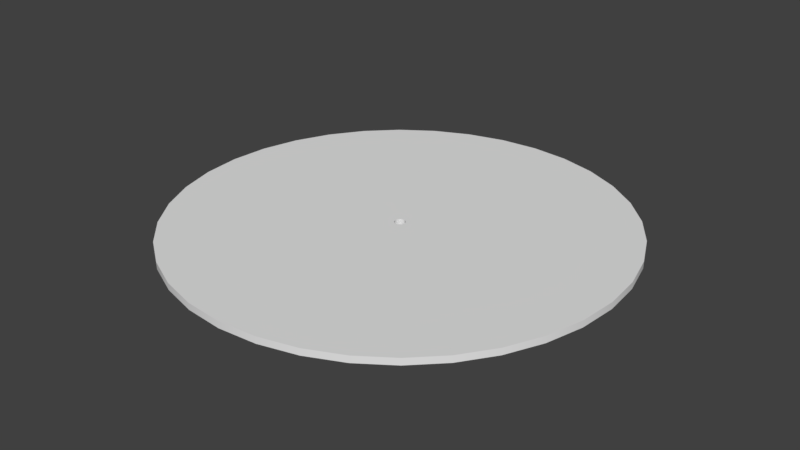 # Source: Record.blend  (saved by Blender 2.79.0; exported with 4.5.12 LTS)
import bpy
from mathutils import Matrix  # noqa: F401  (used for matrix-valued properties, if any)

bpy.ops.wm.read_factory_settings(use_empty=True)
scene = bpy.context.scene
scene.name = 'Scene'

# ---- collections
col_collection_1 = bpy.data.collections.new('Collection 1'); scene.collection.children.link(col_collection_1)

# ---- world
world_world = bpy.data.worlds.new('World'); scene.world = world_world
world_world.color = (0.05088, 0.05088, 0.05088)
world_world.use_sun_shadow = False
world_world.sun_shadow_jitter_overblur = 0.0
world_world.cycles.sampling_method = 'MANUAL'

# ---- meshes
me_cylinder = bpy.data.meshes.new('Cylinder')
me_cylinder.from_pydata([(-3.415e-09, 0.5, 0.007626), (0.08682, 0.4924, 0.007626), (0.171, 0.4698, 0.007626), (0.25, 0.433, 0.007626), (0.3214, 0.383, 0.007626), (0.383, 0.3214, 0.007626), (0.433, 0.25, 0.007626), (0.4698, 0.171, 0.007626), (0.4924, 0.08682, 0.007626), (0.5, -2.434e-08, 0.007626), (0.4924, -0.08682, 0.007626), (0.4698, -0.171, 0.007626), (0.433, -0.25, 0.007626), (0.383, -0.3214, 0.007626), (0.3214, -0.383, 0.007626), (0.25, -0.433, 0.007626), (0.171, -0.4698, 0.007626), (0.08682, -0.4924, 0.007626), (1.913e-07, -0.5, 0.007626), (-0.08682, -0.4924, 0.007626), (-0.171, -0.4698, 0.007626), (-0.25, -0.433, 0.007626), (-0.3214, -0.383, 0.007626), (-0.383, -0.3214, 0.007626), (-0.433, -0.25, 0.007626), (-0.4698, -0.171, 0.007626), (-0.4924, -0.08682, 0.007626), (-0.5, -2.945e-07, 0.007626), (-0.4924, 0.08682, 0.007626), (-0.4698, 0.171, 0.007626), (-0.433, 0.25, 0.007626), (-0.383, 0.3214, 0.007626), (-0.3214, 0.383, 0.007626), (-0.25, 0.433, 0.007626), (-0.171, 0.4698, 0.007626), (-0.08682, 0.4924, 0.007626), (-3.415e-09, 0.5, 0.0), (0.08682, 0.4924, 0.0), (0.171, 0.4698, 0.0), (0.25, 0.433, 0.0), (0.3214, 0.383, 0.0), (0.383, 0.3214, 0.0), (0.433, 0.25, 0.0), (0.4698, 0.171, 0.0), (0.4924, 0.08682, 0.0), (0.5, -2.434e-08, 0.0), (0.4924, -0.08682, 0.0), (0.4698, -0.171, 0.0), (0.433, -0.25, 0.0), (0.383, -0.3214, 0.0), (0.3214, -0.383, 0.0), (0.25, -0.433, 0.0), (0.171, -0.4698, 0.0), (0.08682, -0.4924, 0.0), (1.913e-07, -0.5, 0.0), (-0.08682, -0.4924, 0.0), (-0.171, -0.4698, 0.0), (-0.25, -0.433, 0.0), (-0.3214, -0.383, 0.0), (-0.383, -0.3214, 0.0), (-0.433, -0.25, 0.0), (-0.4698, -0.171, 0.0), (-0.4924, -0.08682, 0.0), (-0.5, -2.945e-07, 0.0), (-0.4924, 0.08682, 0.0), (-0.4698, 0.171, 0.0), (-0.433, 0.25, 0.0), (-0.383, 0.3214, 0.0), (-0.3214, 0.383, 0.0), (-0.25, 0.433, 0.0), (-0.171, 0.4698, 0.0), (-0.08682, 0.4924, 0.0), (0.00213, 0.01208, 0.007626), (7.203e-09, 0.01226, 0.007626), (0.004195, 0.01152, 0.007626), (0.006132, 0.01062, 0.007626), (0.007883, 0.009395, 0.007626), (0.009395, 0.007883, 0.007626), (0.01062, 0.006132, 0.007626), (0.01152, 0.004194, 0.007626), (0.01208, 0.00213, 0.007626), (0.01226, -1.209e-07, 0.007626), (0.01208, -0.00213, 0.007626), (0.01152, -0.004195, 0.007626), (0.01062, -0.006132, 0.007626), (0.009395, -0.007883, 0.007626), (0.007883, -0.009395, 0.007626), (0.006132, -0.01062, 0.007626), (0.004195, -0.01152, 0.007626), (0.00213, -0.01208, 0.007626), (1.198e-08, -0.01226, 0.007626), (-0.00213, -0.01208, 0.007626), (-0.004195, -0.01152, 0.007626), (-0.006132, -0.01062, 0.007626), (-0.007883, -0.009395, 0.007626), (-0.009395, -0.007883, 0.007626), (-0.01062, -0.006132, 0.007626), (-0.01152, -0.004195, 0.007626), (-0.01208, -0.00213, 0.007626), (-0.01226, -1.276e-07, 0.007626), (-0.01208, 0.00213, 0.007626), (-0.01152, 0.004194, 0.007626), (-0.01062, 0.006132, 0.007626), (-0.009395, 0.007883, 0.007626), (-0.007883, 0.009395, 0.007626), (-0.006132, 0.01062, 0.007626), (-0.004195, 0.01152, 0.007626), (-0.00213, 0.01208, 0.007626), (0.00213, 0.01208, 0.0), (7.203e-09, 0.01226, 0.0), (0.004195, 0.01152, 0.0), (0.006132, 0.01062, 0.0), (0.007883, 0.009395, 0.0), (0.009395, 0.007883, 0.0), (0.01062, 0.006132, 0.0), (0.01152, 0.004194, 0.0), (0.01208, 0.00213, 0.0), (0.01226, -1.209e-07, 0.0), (0.01208, -0.00213, 0.0), (0.01152, -0.004195, 0.0), (0.01062, -0.006132, 0.0), (0.009395, -0.007883, 0.0), (0.007883, -0.009395, 0.0), (0.006132, -0.01062, 0.0), (0.004195, -0.01152, 0.0), (0.00213, -0.01208, 0.0), (1.198e-08, -0.01226, 0.0), (-0.00213, -0.01208, 0.0), (-0.004195, -0.01152, 0.0), (-0.006132, -0.01062, 0.0), (-0.007883, -0.009395, 0.0), (-0.009395, -0.007883, 0.0), (-0.01062, -0.006132, 0.0), (-0.01152, -0.004195, 0.0), (-0.01208, -0.00213, 0.0), (-0.01226, -1.276e-07, 0.0), (-0.01208, 0.00213, 0.0), (-0.01152, 0.004194, 0.0), (-0.01062, 0.006132, 0.0), (-0.009395, 0.007883, 0.0), (-0.007883, 0.009395, 0.0), (-0.006132, 0.01062, 0.0), (-0.004195, 0.01152, 0.0), (-0.00213, 0.01208, 0.0)], [], [(36, 0, 1, 37), (37, 1, 2, 38), (38, 2, 3, 39), (39, 3, 4, 40), (40, 4, 5, 41), (41, 5, 6, 42), (42, 6, 7, 43), (43, 7, 8, 44), (44, 8, 9, 45), (45, 9, 10, 46), (46, 10, 11, 47), (47, 11, 12, 48), (48, 12, 13, 49), (49, 13, 14, 50), (50, 14, 15, 51), (51, 15, 16, 52), (52, 16, 17, 53), (53, 17, 18, 54), (54, 18, 19, 55), (55, 19, 20, 56), (56, 20, 21, 57), (57, 21, 22, 58), (58, 22, 23, 59), (59, 23, 24, 60), (60, 24, 25, 61), (61, 25, 26, 62), (62, 26, 27, 63), (63, 27, 28, 64), (64, 28, 29, 65), (65, 29, 30, 66), (66, 30, 31, 67), (67, 31, 32, 68), (68, 32, 33, 69), (69, 33, 34, 70), (0, 73, 72, 1), (70, 34, 35, 71), (71, 35, 0, 36), (35, 107, 73, 0), (34, 106, 107, 35), (33, 105, 106, 34), (32, 104, 105, 33), (31, 103, 104, 32), (30, 102, 103, 31), (29, 101, 102, 30), (28, 100, 101, 29), (27, 99, 100, 28), (26, 98, 99, 27), (25, 97, 98, 26), (24, 96, 97, 25), (23, 95, 96, 24), (22, 94, 95, 23), (21, 93, 94, 22), (20, 92, 93, 21), (19, 91, 92, 20), (18, 90, 91, 19), (17, 89, 90, 18), (16, 88, 89, 17), (15, 87, 88, 16), (14, 86, 87, 15), (13, 85, 86, 14), (12, 84, 85, 13), (11, 83, 84, 12), (10, 82, 83, 11), (9, 81, 82, 10), (8, 80, 81, 9), (7, 79, 80, 8), (6, 78, 79, 7), (5, 77, 78, 6), (4, 76, 77, 5), (3, 75, 76, 4), (2, 74, 75, 3), (83, 82, 118, 119), (97, 96, 132, 133), (84, 83, 119, 120), (98, 97, 133, 134), (85, 84, 120, 121), (99, 98, 134, 135), (86, 85, 121, 122), (72, 73, 109, 108), (100, 99, 135, 136), (87, 86, 122, 123), (74, 72, 108, 110), (101, 100, 136, 137), (88, 87, 123, 124), (75, 74, 110, 111), (102, 101, 137, 138), (89, 88, 124, 125), (76, 75, 111, 112), (103, 102, 138, 139), (90, 89, 125, 126), (77, 76, 112, 113), (104, 103, 139, 140), (91, 90, 126, 127), (78, 77, 113, 114), (105, 104, 140, 141), (92, 91, 127, 128), (79, 78, 114, 115), (106, 105, 141, 142), (93, 92, 128, 129), (80, 79, 115, 116), (107, 106, 142, 143), (94, 93, 129, 130), (81, 80, 116, 117), (73, 107, 143, 109), (95, 94, 130, 131), (82, 81, 117, 118), (96, 95, 131, 132), (1, 72, 74, 2)])
me_cylinder.polygons.foreach_set('use_smooth', [True] * 108)
_uv = me_cylinder.uv_layers.new(name='UVMap')
_uv.uv.foreach_set('vector', [0.9952, 0.004084, 0.9952, 0.007553, 0.9737, 0.007553, 0.9737, 0.004084, 0.9737, 0.004084, 0.9737, 0.007553, 0.9522, 0.007553, 0.9522, 0.004084, 0.9522, 0.004084, 0.9522, 0.007553, 0.9307, 0.007553, 0.9307, 0.004084, 0.9307, 0.004084, 0.9307, 0.007553, 0.9092, 0.007553, 0.9092, 0.004084, 0.9092, 0.004084, 0.9092, 0.007553, 0.8877, 0.007553, 0.8877, 0.004084, 0.8877, 0.004084, 0.8877, 0.007553, 0.8662, 0.007553, 0.8662, 0.004084, 0.8662, 0.004084, 0.8662, 0.007553, 0.8447, 0.007553, 0.8447, 0.004085, 0.8447, 0.004085, 0.8447, 0.007553, 0.8232, 0.007553, 0.8232, 0.004085, 0.8232, 0.004085, 0.8232, 0.007553, 0.8017, 0.007553, 0.8017, 0.004085, 0.9952, 0.01455, 0.9952, 0.01802, 0.9737, 0.01802, 0.9737, 0.01455, 0.9737, 0.01455, 0.9737, 0.01802, 0.9522, 0.01802, 0.9522, 0.01455, 0.9522, 0.01455, 0.9522, 0.01802, 0.9307, 0.01802, 0.9307, 0.01455, 0.9307, 0.01455, 0.9307, 0.01802, 0.9092, 0.01802, 0.9092, 0.01455, 0.9092, 0.01455, 0.9092, 0.01802, 0.8877, 0.01802, 0.8877, 0.01455, 0.8877, 0.01455, 0.8877, 0.01802, 0.8662, 0.01802, 0.8662, 0.01455, 0.8662, 0.01455, 0.8662, 0.01802, 0.8447, 0.01802, 0.8447, 0.01455, 0.8447, 0.01455, 0.8447, 0.01802, 0.8232, 0.01802, 0.8232, 0.01455, 0.8232, 0.01455, 0.8232, 0.01802, 0.8017, 0.01802, 0.8017, 0.01455, 0.9952, 0.01106, 0.9952, 0.01453, 0.9737, 0.01453, 0.9737, 0.01106, 0.9737, 0.01106, 0.9737, 0.01453, 0.9522, 0.01453, 0.9522, 0.01106, 0.9522, 0.01106, 0.9522, 0.01453, 0.9307, 0.01453, 0.9307, 0.01106, 0.9307, 0.01106, 0.9307, 0.01453, 0.9092, 0.01453, 0.9092, 0.01106, 0.9092, 0.01106, 0.9092, 0.01453, 0.8877, 0.01453, 0.8877, 0.01106, 0.8877, 0.01106, 0.8877, 0.01453, 0.8662, 0.01453, 0.8662, 0.01106, 0.8662, 0.01106, 0.8662, 0.01453, 0.8447, 0.01453, 0.8447, 0.01106, 0.8447, 0.01106, 0.8447, 0.01453, 0.8232, 0.01453, 0.8232, 0.01106, 0.8232, 0.01106, 0.8232, 0.01453, 0.8017, 0.01453, 0.8017, 0.01106, 0.8017, 0.01104, 0.8017, 0.007574, 0.8232, 0.007574, 0.8232, 0.01104, 0.8232, 0.01104, 0.8232, 0.007574, 0.8447, 0.007574, 0.8447, 0.01104, 0.8447, 0.01104, 0.8447, 0.007574, 0.8662, 0.007574, 0.8662, 0.01104, 0.8662, 0.01104, 0.8662, 0.007574, 0.8877, 0.007574, 0.8877, 0.01104, 0.8877, 0.01104, 0.8877, 0.007574, 0.9092, 0.007574, 0.9092, 0.01104, 0.9092, 0.01104, 0.9092, 0.007574, 0.9307, 0.007574, 0.9307, 0.01104, 0.9307, 0.01104, 0.9307, 0.007574, 0.9522, 0.007574, 0.9522, 0.01104, 0.5434, 0.9964, 0.5002, 0.4998, 0.5005, 0.4997, 0.6293, 0.9813, 0.9522, 0.01104, 0.9522, 0.007574, 0.9737, 0.007574, 0.9737, 0.01104, 0.9737, 0.01104, 0.9737, 0.007574, 0.9952, 0.007574, 0.9952, 0.01104, 0.4563, 0.9964, 0.4999, 0.4998, 0.5002, 0.4998, 0.5434, 0.9964, 0.3704, 0.9813, 0.4997, 0.4998, 0.4999, 0.4998, 0.4563, 0.9964, 0.2884, 0.9515, 0.4994, 0.4997, 0.4997, 0.4998, 0.3704, 0.9813, 0.2128, 0.908, 0.4991, 0.4996, 0.4994, 0.4997, 0.2884, 0.9515, 0.1459, 0.8521, 0.4989, 0.4994, 0.4991, 0.4996, 0.2128, 0.908, 0.08959, 0.7854, 0.4987, 0.4992, 0.4989, 0.4994, 0.1459, 0.8521, 0.04572, 0.7099, 0.4986, 0.499, 0.4987, 0.4992, 0.08959, 0.7854, 0.01558, 0.6279, 0.4985, 0.4987, 0.4986, 0.499, 0.04572, 0.7099, 9.98e-05, 0.5418, 0.4984, 0.4984, 0.4985, 0.4987, 0.01558, 0.6279, 0.0004527, 0.4544, 0.4984, 0.4982, 0.4984, 0.4984, 9.98e-05, 0.5418, 0.01594, 0.3684, 0.4984, 0.4979, 0.4984, 0.4982, 0.0004527, 0.4544, 0.04608, 0.2865, 0.4985, 0.4976, 0.4984, 0.4979, 0.01594, 0.3684, 0.08995, 0.211, 0.4986, 0.4974, 0.4985, 0.4976, 0.04608, 0.2865, 0.1462, 0.1443, 0.4988, 0.4972, 0.4986, 0.4974, 0.08995, 0.211, 0.2131, 0.08841, 0.499, 0.497, 0.4988, 0.4972, 0.1462, 0.1443, 0.2887, 0.04493, 0.4992, 0.4968, 0.499, 0.497, 0.2131, 0.08841, 0.3707, 0.01519, 0.4995, 0.4967, 0.4992, 0.4968, 0.2887, 0.04493, 0.4566, 9.98e-05, 0.4998, 0.4967, 0.4995, 0.4967, 0.3707, 0.01519, 0.5437, 0.0001, 0.5001, 0.4966, 0.4998, 0.4967, 0.4566, 9.98e-05, 0.6296, 0.0152, 0.5003, 0.4967, 0.5001, 0.4966, 0.5437, 0.0001, 0.7116, 0.04494, 0.5006, 0.4968, 0.5003, 0.4967, 0.6296, 0.0152, 0.7872, 0.08843, 0.5009, 0.4969, 0.5006, 0.4968, 0.7116, 0.04494, 0.8541, 0.1444, 0.5011, 0.497, 0.5009, 0.4969, 0.7872, 0.08843, 0.9104, 0.2111, 0.5013, 0.4972, 0.5011, 0.497, 0.8541, 0.1444, 0.9543, 0.2866, 0.5014, 0.4975, 0.5013, 0.4972, 0.9104, 0.2111, 0.9844, 0.3686, 0.5015, 0.4977, 0.5014, 0.4975, 0.9543, 0.2866, 0.9999, 0.4546, 0.5016, 0.498, 0.5015, 0.4977, 0.9844, 0.3686, 0.9995, 0.542, 0.5016, 0.4983, 0.5016, 0.498, 0.9999, 0.4546, 0.9841, 0.628, 0.5016, 0.4985, 0.5016, 0.4983, 0.9995, 0.542, 0.9539, 0.71, 0.5015, 0.4988, 0.5016, 0.4985, 0.9841, 0.628, 0.9101, 0.7854, 0.5014, 0.4991, 0.5015, 0.4988, 0.9539, 0.71, 0.8538, 0.8521, 0.5012, 0.4993, 0.5014, 0.4991, 0.9101, 0.7854, 0.7869, 0.908, 0.501, 0.4995, 0.5012, 0.4993, 0.8538, 0.8521, 0.7113, 0.9515, 0.5008, 0.4996, 0.501, 0.4995, 0.7869, 0.908, 0.1043, 0.05518, 0.1044, 0.06311, 0.0713, 0.06063, 0.07133, 0.0585, 0.0216, 0.03344, 0.02667, 0.02733, 0.05043, 0.05055, 0.04902, 0.05217, 0.1029, 0.04738, 0.1043, 0.05518, 0.07133, 0.0585, 0.07099, 0.05639, 0.01767, 0.04032, 0.0216, 0.03344, 0.04902, 0.05217, 0.04792, 0.054, 0.1002, 0.03994, 0.1029, 0.04738, 0.07099, 0.05639, 0.07028, 0.05437, 0.015, 0.04779, 0.01767, 0.04032, 0.04792, 0.054, 0.04715, 0.05599, 0.09619, 0.03309, 0.1002, 0.03994, 0.07028, 0.05437, 0.06924, 0.05251, 0.05527, 0.1046, 0.04748, 0.1032, 0.05566, 0.07094, 0.05778, 0.07129, 0.01367, 0.0556, 0.015, 0.04779, 0.04715, 0.05599, 0.04674, 0.05808, 0.09106, 0.02704, 0.09619, 0.03309, 0.06924, 0.05251, 0.06788, 0.05084, 0.06319, 0.1045, 0.05527, 0.1046, 0.05778, 0.07129, 0.05994, 0.07139, 0.01372, 0.06352, 0.01367, 0.0556, 0.04674, 0.05808, 0.04671, 0.06021, 0.08496, 0.02196, 0.09106, 0.02704, 0.06788, 0.05084, 0.06625, 0.04944, 0.07098, 0.1031, 0.06319, 0.1045, 0.05994, 0.07139, 0.06206, 0.0711, 0.01514, 0.07132, 0.01372, 0.06352, 0.04671, 0.06021, 0.04705, 0.06231, 0.07807, 0.01803, 0.08496, 0.02196, 0.06625, 0.04944, 0.06441, 0.04834, 0.07842, 0.1004, 0.07098, 0.1031, 0.06206, 0.0711, 0.06408, 0.07044, 0.0179, 0.07874, 0.01514, 0.07132, 0.04705, 0.06231, 0.04775, 0.06431, 0.0706, 0.01535, 0.07807, 0.01803, 0.06441, 0.04834, 0.0624, 0.04757, 0.08527, 0.09643, 0.07842, 0.1004, 0.06408, 0.07044, 0.06596, 0.06944, 0.02191, 0.08557, 0.0179, 0.07874, 0.04775, 0.06431, 0.0488, 0.06616, 0.06277, 0.01401, 0.0706, 0.01535, 0.0624, 0.04757, 0.06028, 0.04717, 0.09132, 0.09133, 0.08527, 0.09643, 0.06596, 0.06944, 0.06762, 0.06812, 0.02704, 0.0916, 0.02191, 0.08557, 0.0488, 0.06616, 0.05016, 0.06779, 0.05484, 0.01404, 0.06277, 0.01401, 0.06028, 0.04717, 0.05813, 0.04713, 0.0964, 0.08525, 0.09132, 0.09133, 0.06762, 0.06812, 0.06903, 0.06652, 0.03314, 0.09665, 0.02704, 0.0916, 0.05016, 0.06779, 0.05179, 0.06916, 0.04703, 0.01546, 0.05484, 0.01404, 0.05813, 0.04713, 0.05601, 0.04747, 0.1003, 0.07837, 0.0964, 0.08525, 0.06903, 0.06652, 0.07013, 0.06471, 0.04002, 0.1006, 0.03314, 0.09665, 0.05179, 0.06916, 0.05364, 0.07023, 0.03958, 0.01821, 0.04703, 0.01546, 0.05601, 0.04747, 0.05397, 0.04817, 0.103, 0.07092, 0.1003, 0.07837, 0.07013, 0.06471, 0.07089, 0.06272, 0.04748, 0.1032, 0.04002, 0.1006, 0.05364, 0.07023, 0.05566, 0.07094, 0.03273, 0.02221, 0.03958, 0.01821, 0.05397, 0.04817, 0.05209, 0.04921, 0.1044, 0.06311, 0.103, 0.07092, 0.07089, 0.06272, 0.0713, 0.06063, 0.02667, 0.02733, 0.03273, 0.02221, 0.05209, 0.04921, 0.05043, 0.05055, 0.6293, 0.9813, 0.5005, 0.4997, 0.5008, 0.4996, 0.7113, 0.9515])
me_cylinder.use_remesh_preserve_volume = False
me_cylinder.use_remesh_preserve_attributes = False
me_cylinder.use_mirror_vertex_groups = False
me_cylinder.update()

# ---- objects
ob_record = bpy.data.objects.new('record', me_cylinder)

# ---- transforms, parenting, visibility, modifiers, constraints
ob_record.location = (0.0, 0.0, 0.0)
ob_record.lineart.crease_threshold = 0.0
_m = ob_record.modifiers.new('Mirror', 'MIRROR')
_m.use_axis = (False, False, True)
_m.use_clip = True
_m = ob_record.modifiers.new('EdgeSplit', 'EDGE_SPLIT')
_m.split_angle = 0.3089

# ---- collection membership
col_collection_1.objects.link(ob_record)

# ---- scene / render settings (as saved in the file)
scene.frame_start = 1; scene.frame_end = 250; scene.frame_set(1)
scene.render.engine = 'BLENDER_EEVEE_NEXT'
scene.render.resolution_percentage = 50
scene.render.dither_intensity = 0.0
scene.cycles.use_denoising = False
scene.cycles.samples = 128
scene.cycles.sampling_pattern = 'TABULATED_SOBOL'
scene.cycles.use_adaptive_sampling = False
scene.cycles.use_light_tree = False
scene.cycles.blur_glossy = 0.0
scene.cycles.sample_clamp_indirect = 0.0
scene.view_settings.view_transform = 'Standard'
bpy.context.view_layer.update()

# ---- added for rendering (the .blend has no active camera and no usable light): camera, sun
cam_auto = bpy.data.cameras.new('AutoCamera')
cam_auto.lens = 50.0
cam_auto.sensor_width = 36.0
cam_auto.clip_end = 1000.0
ob_auto_camera = bpy.data.objects.new('AutoCamera', cam_auto)
scene.collection.objects.link(ob_auto_camera)
ob_auto_camera.location = (1.30854, -1.57025, 1.04683)
ob_auto_camera.rotation_euler = (1.09748, -7.21219e-08, 0.694738)
scene.camera = ob_auto_camera
light_auto_sun = bpy.data.lights.new('AutoSun', 'SUN')
light_auto_sun.energy = 3.0
light_auto_sun.angle = 0.0523599
ob_auto_sun = bpy.data.objects.new('AutoSun', light_auto_sun)
scene.collection.objects.link(ob_auto_sun)
ob_auto_sun.rotation_euler = (0.872665, 0.174533, 0.523599)
bpy.context.view_layer.update()

